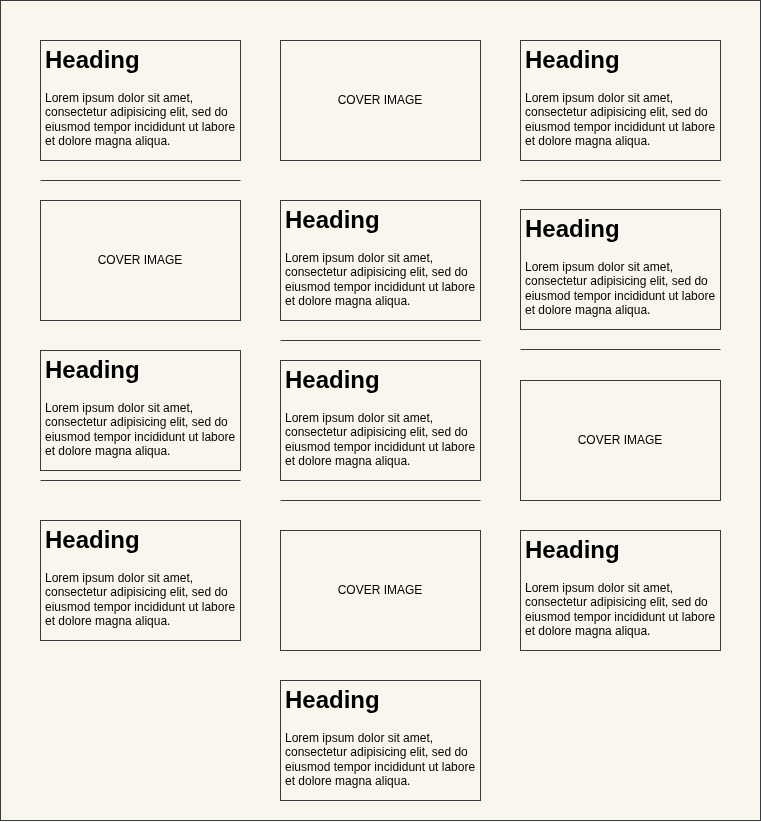

The diagram above was exported from draw.io. Its source (the exported page's mxGraphModel, read from the mxfile embedded in the PNG):
<mxGraphModel dx="1338" dy="1155" grid="1" gridSize="10" guides="1" tooltips="1" connect="1" arrows="1" fold="1" page="1" pageScale="1" pageWidth="850" pageHeight="1100" math="0" shadow="0">
  <root>
    <mxCell id="0" />
    <mxCell id="1" parent="0" />
    <mxCell id="22" value="" style="rounded=0;whiteSpace=wrap;html=1;fillColor=#f9f7ed;strokeColor=#36393d;fontColor=#000000;" vertex="1" parent="1">
      <mxGeometry x="160" y="120" width="760" height="820" as="geometry" />
    </mxCell>
    <mxCell id="2" value="&lt;h1&gt;Heading&lt;/h1&gt;&lt;p&gt;Lorem ipsum dolor sit amet, consectetur adipisicing elit, sed do eiusmod tempor incididunt ut labore et dolore magna aliqua.&lt;/p&gt;" style="text;html=1;strokeColor=#36393d;fillColor=#f9f7ed;spacing=5;spacingTop=-20;whiteSpace=wrap;overflow=hidden;rounded=0;fontColor=#000000;" vertex="1" parent="1">
      <mxGeometry x="200" y="160" width="200" height="120" as="geometry" />
    </mxCell>
    <mxCell id="3" value="" style="endArrow=none;html=1;fillColor=#f9f7ed;strokeColor=#36393d;fontColor=#000000;" edge="1" parent="1">
      <mxGeometry width="50" height="50" relative="1" as="geometry">
        <mxPoint x="200" y="300" as="sourcePoint" />
        <mxPoint x="400" y="300" as="targetPoint" />
      </mxGeometry>
    </mxCell>
    <mxCell id="4" value="COVER IMAGE" style="rounded=0;whiteSpace=wrap;html=1;fillColor=#f9f7ed;strokeColor=#36393d;fontColor=#000000;" vertex="1" parent="1">
      <mxGeometry x="440" y="160" width="200" height="120" as="geometry" />
    </mxCell>
    <mxCell id="5" value="&lt;h1&gt;Heading&lt;/h1&gt;&lt;p&gt;Lorem ipsum dolor sit amet, consectetur adipisicing elit, sed do eiusmod tempor incididunt ut labore et dolore magna aliqua.&lt;/p&gt;" style="text;html=1;strokeColor=#36393d;fillColor=#f9f7ed;spacing=5;spacingTop=-20;whiteSpace=wrap;overflow=hidden;rounded=0;fontColor=#000000;" vertex="1" parent="1">
      <mxGeometry x="440" y="320" width="200" height="120" as="geometry" />
    </mxCell>
    <mxCell id="6" value="" style="endArrow=none;html=1;fillColor=#f9f7ed;strokeColor=#36393d;fontColor=#000000;" edge="1" parent="1">
      <mxGeometry width="50" height="50" relative="1" as="geometry">
        <mxPoint x="200" y="600" as="sourcePoint" />
        <mxPoint x="400" y="600" as="targetPoint" />
      </mxGeometry>
    </mxCell>
    <mxCell id="7" value="&lt;h1&gt;Heading&lt;/h1&gt;&lt;p&gt;Lorem ipsum dolor sit amet, consectetur adipisicing elit, sed do eiusmod tempor incididunt ut labore et dolore magna aliqua.&lt;/p&gt;" style="text;html=1;strokeColor=#36393d;fillColor=#f9f7ed;spacing=5;spacingTop=-20;whiteSpace=wrap;overflow=hidden;rounded=0;fontColor=#000000;" vertex="1" parent="1">
      <mxGeometry x="200" y="640" width="200" height="120" as="geometry" />
    </mxCell>
    <mxCell id="8" value="COVER IMAGE" style="rounded=0;whiteSpace=wrap;html=1;fillColor=#f9f7ed;strokeColor=#36393d;fontColor=#000000;" vertex="1" parent="1">
      <mxGeometry x="200" y="320" width="200" height="120" as="geometry" />
    </mxCell>
    <mxCell id="9" value="&lt;h1&gt;Heading&lt;/h1&gt;&lt;p&gt;Lorem ipsum dolor sit amet, consectetur adipisicing elit, sed do eiusmod tempor incididunt ut labore et dolore magna aliqua.&lt;/p&gt;" style="text;html=1;strokeColor=#36393d;fillColor=#f9f7ed;spacing=5;spacingTop=-20;whiteSpace=wrap;overflow=hidden;rounded=0;fontColor=#000000;" vertex="1" parent="1">
      <mxGeometry x="200" y="470" width="200" height="120" as="geometry" />
    </mxCell>
    <mxCell id="10" value="" style="endArrow=none;html=1;fillColor=#f9f7ed;strokeColor=#36393d;fontColor=#000000;" edge="1" parent="1">
      <mxGeometry width="50" height="50" relative="1" as="geometry">
        <mxPoint x="440" y="460" as="sourcePoint" />
        <mxPoint x="640" y="460" as="targetPoint" />
      </mxGeometry>
    </mxCell>
    <mxCell id="11" value="&lt;h1&gt;Heading&lt;/h1&gt;&lt;p&gt;Lorem ipsum dolor sit amet, consectetur adipisicing elit, sed do eiusmod tempor incididunt ut labore et dolore magna aliqua.&lt;/p&gt;" style="text;html=1;strokeColor=#36393d;fillColor=#f9f7ed;spacing=5;spacingTop=-20;whiteSpace=wrap;overflow=hidden;rounded=0;fontColor=#000000;" vertex="1" parent="1">
      <mxGeometry x="440" y="480" width="200" height="120" as="geometry" />
    </mxCell>
    <mxCell id="12" value="&lt;h1&gt;Heading&lt;/h1&gt;&lt;p&gt;Lorem ipsum dolor sit amet, consectetur adipisicing elit, sed do eiusmod tempor incididunt ut labore et dolore magna aliqua.&lt;/p&gt;" style="text;html=1;strokeColor=#36393d;fillColor=#f9f7ed;spacing=5;spacingTop=-20;whiteSpace=wrap;overflow=hidden;rounded=0;fontColor=#000000;" vertex="1" parent="1">
      <mxGeometry x="440" y="800" width="200" height="120" as="geometry" />
    </mxCell>
    <mxCell id="13" value="COVER IMAGE" style="rounded=0;whiteSpace=wrap;html=1;fillColor=#f9f7ed;strokeColor=#36393d;fontColor=#000000;" vertex="1" parent="1">
      <mxGeometry x="440" y="650" width="200" height="120" as="geometry" />
    </mxCell>
    <mxCell id="14" value="" style="endArrow=none;html=1;fillColor=#f9f7ed;strokeColor=#36393d;fontColor=#000000;" edge="1" parent="1">
      <mxGeometry width="50" height="50" relative="1" as="geometry">
        <mxPoint x="440" y="620" as="sourcePoint" />
        <mxPoint x="640" y="620" as="targetPoint" />
      </mxGeometry>
    </mxCell>
    <mxCell id="15" value="&lt;h1&gt;Heading&lt;/h1&gt;&lt;p&gt;Lorem ipsum dolor sit amet, consectetur adipisicing elit, sed do eiusmod tempor incididunt ut labore et dolore magna aliqua.&lt;/p&gt;" style="text;html=1;strokeColor=#36393d;fillColor=#f9f7ed;spacing=5;spacingTop=-20;whiteSpace=wrap;overflow=hidden;rounded=0;fontColor=#000000;" vertex="1" parent="1">
      <mxGeometry x="680" y="160" width="200" height="120" as="geometry" />
    </mxCell>
    <mxCell id="16" value="" style="endArrow=none;html=1;fillColor=#f9f7ed;strokeColor=#36393d;fontColor=#000000;" edge="1" parent="1">
      <mxGeometry width="50" height="50" relative="1" as="geometry">
        <mxPoint x="680" y="300" as="sourcePoint" />
        <mxPoint x="880" y="300" as="targetPoint" />
      </mxGeometry>
    </mxCell>
    <mxCell id="17" value="&lt;h1&gt;Heading&lt;/h1&gt;&lt;p&gt;Lorem ipsum dolor sit amet, consectetur adipisicing elit, sed do eiusmod tempor incididunt ut labore et dolore magna aliqua.&lt;/p&gt;" style="text;html=1;strokeColor=#36393d;fillColor=#f9f7ed;spacing=5;spacingTop=-20;whiteSpace=wrap;overflow=hidden;rounded=0;fontColor=#000000;" vertex="1" parent="1">
      <mxGeometry x="680" y="329" width="200" height="120" as="geometry" />
    </mxCell>
    <mxCell id="18" value="" style="endArrow=none;html=1;fillColor=#f9f7ed;strokeColor=#36393d;fontColor=#000000;" edge="1" parent="1">
      <mxGeometry width="50" height="50" relative="1" as="geometry">
        <mxPoint x="680" y="469" as="sourcePoint" />
        <mxPoint x="880" y="469" as="targetPoint" />
      </mxGeometry>
    </mxCell>
    <mxCell id="19" value="&lt;h1&gt;Heading&lt;/h1&gt;&lt;p&gt;Lorem ipsum dolor sit amet, consectetur adipisicing elit, sed do eiusmod tempor incididunt ut labore et dolore magna aliqua.&lt;/p&gt;" style="text;html=1;strokeColor=#36393d;fillColor=#f9f7ed;spacing=5;spacingTop=-20;whiteSpace=wrap;overflow=hidden;rounded=0;fontColor=#000000;" vertex="1" parent="1">
      <mxGeometry x="680" y="650" width="200" height="120" as="geometry" />
    </mxCell>
    <mxCell id="20" value="COVER IMAGE" style="rounded=0;whiteSpace=wrap;html=1;fillColor=#f9f7ed;strokeColor=#36393d;fontColor=#000000;" vertex="1" parent="1">
      <mxGeometry x="680" y="500" width="200" height="120" as="geometry" />
    </mxCell>
  </root>
</mxGraphModel>